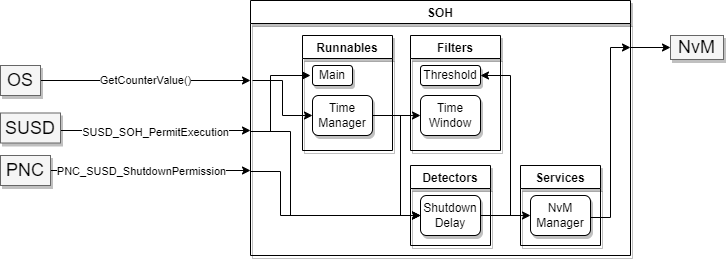

The diagram above was exported from draw.io. Its source (the exported page's mxGraphModel, read from the mxfile embedded in the PNG):
<mxGraphModel dx="966" dy="620" grid="1" gridSize="10" guides="1" tooltips="1" connect="1" arrows="1" fold="1" page="1" pageScale="1.5" pageWidth="1169" pageHeight="826" background="none" math="0" shadow="0">
  <root>
    <mxCell id="0" style=";html=1;" />
    <mxCell id="1" style=";html=1;" parent="0" />
    <mxCell id="3a17f1ce550125da-13" style="edgeStyle=elbowEdgeStyle;rounded=0;html=1;startArrow=none;startFill=0;jettySize=auto;orthogonalLoop=1;fontSize=18;elbow=vertical;exitX=1;exitY=0.25;exitDx=0;exitDy=0;" parent="1" source="SvY5mST8bUMC_EbJa7ns-9" target="3a17f1ce550125da-4" edge="1">
      <mxGeometry relative="1" as="geometry">
        <mxPoint x="957" y="462" as="sourcePoint" />
        <Array as="points">
          <mxPoint x="1040" y="492" />
          <mxPoint x="1000" y="468" />
        </Array>
      </mxGeometry>
    </mxCell>
    <mxCell id="3a17f1ce550125da-4" value="NvM" style="whiteSpace=wrap;html=1;shadow=1;fontSize=18;fillColor=#f5f5f5;strokeColor=#666666;" parent="1" vertex="1">
      <mxGeometry x="1200" y="480" width="53" height="24" as="geometry" />
    </mxCell>
    <mxCell id="SvY5mST8bUMC_EbJa7ns-14" value="GetCounterValue()" style="edgeStyle=orthogonalEdgeStyle;rounded=0;orthogonalLoop=1;jettySize=auto;html=1;exitX=1;exitY=0.5;exitDx=0;exitDy=0;startArrow=none;" edge="1" parent="1" source="3a17f1ce550125da-8">
      <mxGeometry relative="1" as="geometry">
        <mxPoint x="780" y="525" as="targetPoint" />
        <mxPoint x="632" y="525" as="sourcePoint" />
      </mxGeometry>
    </mxCell>
    <mxCell id="3a17f1ce550125da-21" value="&lt;span style=&quot;font-size: 11px&quot;&gt;SUSD_SOH_PermitExecution&lt;/span&gt;" style="edgeStyle=elbowEdgeStyle;rounded=0;html=1;startArrow=none;startFill=0;jettySize=auto;orthogonalLoop=1;fontSize=18;elbow=vertical;" parent="1" source="3a17f1ce550125da-9" edge="1">
      <mxGeometry relative="1" as="geometry">
        <mxPoint x="780" y="575" as="targetPoint" />
      </mxGeometry>
    </mxCell>
    <mxCell id="3a17f1ce550125da-9" value="SUSD" style="whiteSpace=wrap;html=1;shadow=1;fontSize=18;fillColor=#f5f5f5;strokeColor=#666666;" parent="1" vertex="1">
      <mxGeometry x="530" y="557.5" width="60" height="30" as="geometry" />
    </mxCell>
    <mxCell id="SvY5mST8bUMC_EbJa7ns-7" style="edgeStyle=orthogonalEdgeStyle;rounded=0;orthogonalLoop=1;jettySize=auto;html=1;" edge="1" parent="1">
      <mxGeometry relative="1" as="geometry">
        <mxPoint x="560" y="615" as="sourcePoint" />
        <mxPoint x="780" y="615" as="targetPoint" />
      </mxGeometry>
    </mxCell>
    <mxCell id="SvY5mST8bUMC_EbJa7ns-27" value="PNC_SUSD_ShutdownPermission" style="edgeLabel;html=1;align=center;verticalAlign=middle;resizable=0;points=[];" vertex="1" connectable="0" parent="SvY5mST8bUMC_EbJa7ns-7">
      <mxGeometry x="0.1714" y="1" relative="1" as="geometry">
        <mxPoint x="-19" y="1" as="offset" />
      </mxGeometry>
    </mxCell>
    <mxCell id="SvY5mST8bUMC_EbJa7ns-4" value="PNC" style="whiteSpace=wrap;html=1;shadow=1;fontSize=18;fillColor=#f5f5f5;strokeColor=#666666;" vertex="1" parent="1">
      <mxGeometry x="530" y="600" width="50" height="30" as="geometry" />
    </mxCell>
    <mxCell id="SvY5mST8bUMC_EbJa7ns-9" value="SOH" style="swimlane;shadow=1;" vertex="1" parent="1">
      <mxGeometry x="780" y="445" width="380" height="255" as="geometry">
        <mxRectangle x="790" y="445" width="130" height="23" as="alternateBounds" />
      </mxGeometry>
    </mxCell>
    <mxCell id="SvY5mST8bUMC_EbJa7ns-16" value="Runnables" style="swimlane;shadow=1;" vertex="1" parent="SvY5mST8bUMC_EbJa7ns-9">
      <mxGeometry x="52" y="35" width="90" height="115" as="geometry" />
    </mxCell>
    <mxCell id="SvY5mST8bUMC_EbJa7ns-17" value="Main" style="rounded=1;whiteSpace=wrap;html=1;shadow=1;" vertex="1" parent="SvY5mST8bUMC_EbJa7ns-16">
      <mxGeometry x="10" y="30" width="40" height="20" as="geometry" />
    </mxCell>
    <mxCell id="SvY5mST8bUMC_EbJa7ns-18" value="Time Manager" style="rounded=1;whiteSpace=wrap;html=1;shadow=1;" vertex="1" parent="SvY5mST8bUMC_EbJa7ns-16">
      <mxGeometry x="10" y="60" width="60" height="40" as="geometry" />
    </mxCell>
    <mxCell id="SvY5mST8bUMC_EbJa7ns-19" value="Detectors" style="swimlane;shadow=1;" vertex="1" parent="SvY5mST8bUMC_EbJa7ns-9">
      <mxGeometry x="160" y="165" width="80" height="80" as="geometry" />
    </mxCell>
    <mxCell id="SvY5mST8bUMC_EbJa7ns-21" value="Shutdown Delay" style="rounded=1;whiteSpace=wrap;html=1;shadow=1;" vertex="1" parent="SvY5mST8bUMC_EbJa7ns-19">
      <mxGeometry x="10" y="30" width="60" height="40" as="geometry" />
    </mxCell>
    <mxCell id="SvY5mST8bUMC_EbJa7ns-22" value="Filters" style="swimlane;shadow=1;" vertex="1" parent="SvY5mST8bUMC_EbJa7ns-9">
      <mxGeometry x="160" y="35" width="90" height="115" as="geometry" />
    </mxCell>
    <mxCell id="SvY5mST8bUMC_EbJa7ns-23" value="Threshold" style="rounded=1;whiteSpace=wrap;html=1;shadow=1;" vertex="1" parent="SvY5mST8bUMC_EbJa7ns-22">
      <mxGeometry x="10" y="30" width="60" height="20" as="geometry" />
    </mxCell>
    <mxCell id="SvY5mST8bUMC_EbJa7ns-24" value="Time Window" style="rounded=1;whiteSpace=wrap;html=1;shadow=1;" vertex="1" parent="SvY5mST8bUMC_EbJa7ns-22">
      <mxGeometry x="10" y="60" width="60" height="40" as="geometry" />
    </mxCell>
    <mxCell id="SvY5mST8bUMC_EbJa7ns-25" value="Services" style="swimlane;shadow=1;" vertex="1" parent="SvY5mST8bUMC_EbJa7ns-9">
      <mxGeometry x="270" y="165" width="80" height="80" as="geometry" />
    </mxCell>
    <mxCell id="SvY5mST8bUMC_EbJa7ns-26" value="NvM Manager" style="rounded=1;whiteSpace=wrap;html=1;shadow=1;" vertex="1" parent="SvY5mST8bUMC_EbJa7ns-25">
      <mxGeometry x="10" y="30" width="60" height="40" as="geometry" />
    </mxCell>
    <mxCell id="SvY5mST8bUMC_EbJa7ns-46" value="" style="edgeStyle=orthogonalEdgeStyle;rounded=0;orthogonalLoop=1;jettySize=auto;html=1;" edge="1" parent="SvY5mST8bUMC_EbJa7ns-9" source="SvY5mST8bUMC_EbJa7ns-18" target="SvY5mST8bUMC_EbJa7ns-24">
      <mxGeometry relative="1" as="geometry" />
    </mxCell>
    <mxCell id="SvY5mST8bUMC_EbJa7ns-50" style="edgeStyle=orthogonalEdgeStyle;rounded=0;orthogonalLoop=1;jettySize=auto;html=1;entryX=0;entryY=0.5;entryDx=0;entryDy=0;" edge="1" parent="SvY5mST8bUMC_EbJa7ns-9" source="SvY5mST8bUMC_EbJa7ns-18" target="SvY5mST8bUMC_EbJa7ns-21">
      <mxGeometry relative="1" as="geometry">
        <Array as="points">
          <mxPoint x="150" y="115" />
          <mxPoint x="150" y="215" />
        </Array>
      </mxGeometry>
    </mxCell>
    <mxCell id="SvY5mST8bUMC_EbJa7ns-54" value="" style="edgeStyle=elbowEdgeStyle;elbow=horizontal;endArrow=classic;html=1;rounded=0;entryX=1;entryY=0.5;entryDx=0;entryDy=0;" edge="1" parent="SvY5mST8bUMC_EbJa7ns-9" target="SvY5mST8bUMC_EbJa7ns-23">
      <mxGeometry width="50" height="50" relative="1" as="geometry">
        <mxPoint x="230" y="215" as="sourcePoint" />
        <mxPoint x="280" y="165" as="targetPoint" />
        <Array as="points">
          <mxPoint x="260" y="145" />
        </Array>
      </mxGeometry>
    </mxCell>
    <mxCell id="SvY5mST8bUMC_EbJa7ns-55" value="" style="edgeStyle=elbowEdgeStyle;elbow=horizontal;endArrow=classic;html=1;rounded=0;entryX=0;entryY=0.5;entryDx=0;entryDy=0;" edge="1" parent="SvY5mST8bUMC_EbJa7ns-9" target="SvY5mST8bUMC_EbJa7ns-26">
      <mxGeometry width="50" height="50" relative="1" as="geometry">
        <mxPoint x="230" y="215" as="sourcePoint" />
        <mxPoint x="280" y="165" as="targetPoint" />
      </mxGeometry>
    </mxCell>
    <mxCell id="SvY5mST8bUMC_EbJa7ns-56" value="" style="edgeStyle=elbowEdgeStyle;elbow=horizontal;endArrow=classic;html=1;rounded=0;" edge="1" parent="SvY5mST8bUMC_EbJa7ns-9">
      <mxGeometry width="50" height="50" relative="1" as="geometry">
        <mxPoint x="340" y="217" as="sourcePoint" />
        <mxPoint x="380" y="47" as="targetPoint" />
      </mxGeometry>
    </mxCell>
    <mxCell id="3a17f1ce550125da-8" value="OS" style="whiteSpace=wrap;html=1;shadow=1;fontSize=18;fillColor=#f5f5f5;strokeColor=#666666;" parent="1" vertex="1">
      <mxGeometry x="530" y="510" width="40" height="30" as="geometry" />
    </mxCell>
    <mxCell id="SvY5mST8bUMC_EbJa7ns-44" value="" style="edgeStyle=elbowEdgeStyle;elbow=horizontal;endArrow=classic;html=1;rounded=0;entryX=0;entryY=0.5;entryDx=0;entryDy=0;" edge="1" parent="1" target="SvY5mST8bUMC_EbJa7ns-18">
      <mxGeometry width="50" height="50" relative="1" as="geometry">
        <mxPoint x="782" y="525" as="sourcePoint" />
        <mxPoint x="834" y="555" as="targetPoint" />
      </mxGeometry>
    </mxCell>
    <mxCell id="SvY5mST8bUMC_EbJa7ns-51" value="" style="edgeStyle=elbowEdgeStyle;elbow=horizontal;endArrow=classic;html=1;rounded=0;" edge="1" parent="1">
      <mxGeometry width="50" height="50" relative="1" as="geometry">
        <mxPoint x="780" y="576" as="sourcePoint" />
        <mxPoint x="840" y="520" as="targetPoint" />
        <Array as="points">
          <mxPoint x="800" y="550" />
        </Array>
      </mxGeometry>
    </mxCell>
    <mxCell id="SvY5mST8bUMC_EbJa7ns-52" value="" style="edgeStyle=elbowEdgeStyle;elbow=horizontal;endArrow=classic;html=1;rounded=0;" edge="1" parent="1">
      <mxGeometry width="50" height="50" relative="1" as="geometry">
        <mxPoint x="780" y="576" as="sourcePoint" />
        <mxPoint x="950" y="660" as="targetPoint" />
        <Array as="points">
          <mxPoint x="820" y="640" />
        </Array>
      </mxGeometry>
    </mxCell>
    <mxCell id="SvY5mST8bUMC_EbJa7ns-53" value="" style="edgeStyle=elbowEdgeStyle;elbow=horizontal;endArrow=classic;html=1;rounded=0;entryX=0;entryY=0.5;entryDx=0;entryDy=0;" edge="1" parent="1" target="SvY5mST8bUMC_EbJa7ns-21">
      <mxGeometry width="50" height="50" relative="1" as="geometry">
        <mxPoint x="780" y="616" as="sourcePoint" />
        <mxPoint x="830" y="565.5" as="targetPoint" />
        <Array as="points">
          <mxPoint x="810" y="640" />
        </Array>
      </mxGeometry>
    </mxCell>
  </root>
</mxGraphModel>